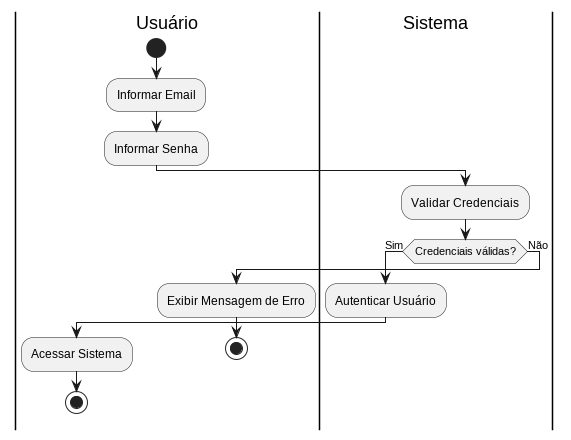

The diagram above was rendered by PlantUML. Its source (embedded in the PNG):
@startuml "Diagrama de Atividade - Login"

|Usuário|

start

:Informar Email;

:Informar Senha;

|Sistema|

:Validar Credenciais;

if (Credenciais válidas?) then (Sim)

:Autenticar Usuário;

|Usuário|

:Acessar Sistema;

stop

else (Não)

:Exibir Mensagem de Erro;

stop

endif

@enduml